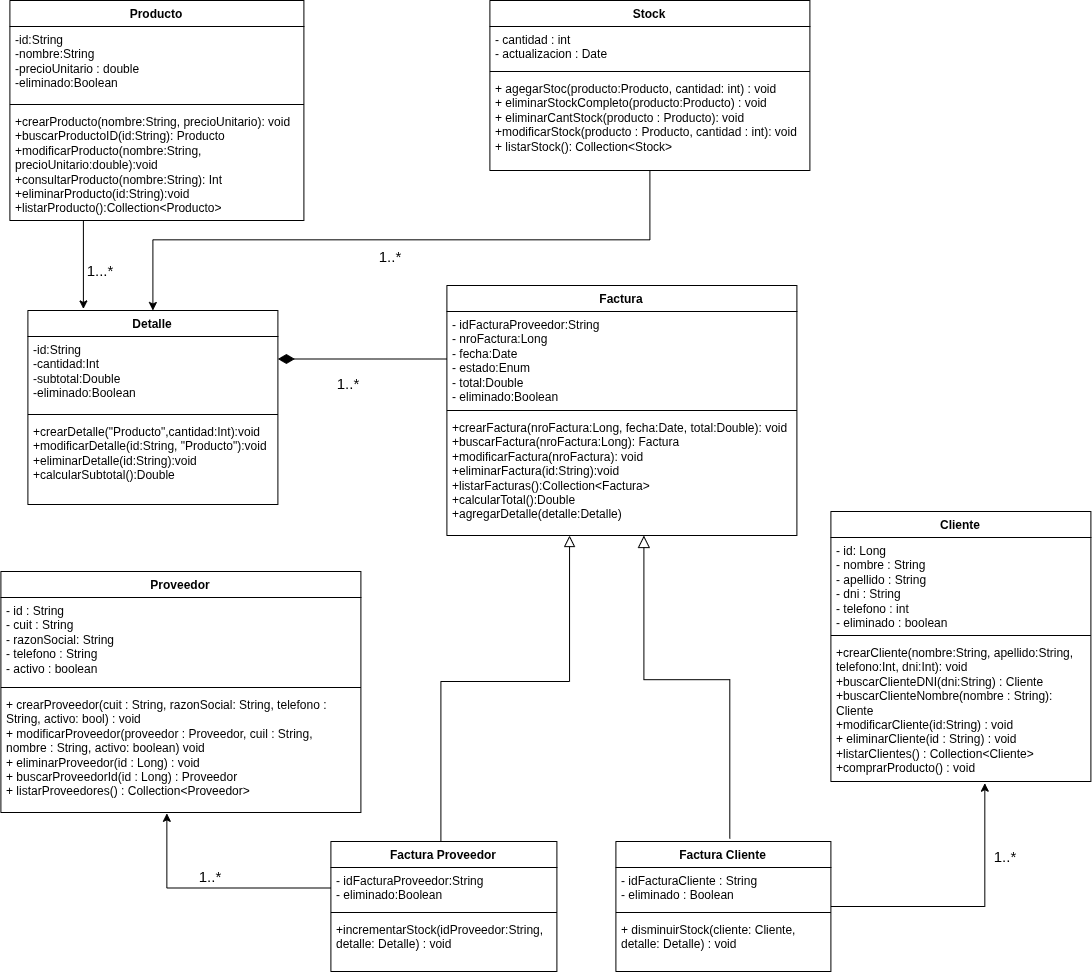

The diagram above was exported from draw.io. Its source (the exported page's mxGraphModel, read from the mxfile embedded in the PNG):
<mxGraphModel dx="890" dy="905" grid="1" gridSize="10" guides="1" tooltips="1" connect="1" arrows="1" fold="1" page="1" pageScale="1" pageWidth="827" pageHeight="1169" math="0" shadow="0">
  <root>
    <mxCell id="0" />
    <mxCell id="1" parent="0" />
    <mxCell id="hTSBvsO9jhdc9cmTmj65-1" parent="1" style="swimlane;fontStyle=1;align=center;verticalAlign=top;childLayout=stackLayout;horizontal=1;startSize=26;horizontalStack=0;resizeParent=1;resizeParentMax=0;resizeLast=0;collapsible=1;marginBottom=0;whiteSpace=wrap;html=1;" value="Producto" vertex="1">
      <mxGeometry height="220" width="294" x="839" y="79" as="geometry" />
    </mxCell>
    <mxCell id="hTSBvsO9jhdc9cmTmj65-2" parent="hTSBvsO9jhdc9cmTmj65-1" style="text;strokeColor=none;fillColor=none;align=left;verticalAlign=top;spacingLeft=4;spacingRight=4;overflow=hidden;rotatable=0;points=[[0,0.5],[1,0.5]];portConstraint=eastwest;whiteSpace=wrap;html=1;" value="-id:String&lt;br&gt;-nombre:String&lt;br&gt;-precioUnitario : double&lt;br&gt;-eliminado:Boolean" vertex="1">
      <mxGeometry height="74" width="294" y="26" as="geometry" />
    </mxCell>
    <mxCell id="hTSBvsO9jhdc9cmTmj65-3" parent="hTSBvsO9jhdc9cmTmj65-1" style="line;strokeWidth=1;fillColor=none;align=left;verticalAlign=middle;spacingTop=-1;spacingLeft=3;spacingRight=3;rotatable=0;labelPosition=right;points=[];portConstraint=eastwest;strokeColor=inherit;" value="" vertex="1">
      <mxGeometry height="8" width="294" y="100" as="geometry" />
    </mxCell>
    <mxCell id="hTSBvsO9jhdc9cmTmj65-4" parent="hTSBvsO9jhdc9cmTmj65-1" style="text;strokeColor=none;fillColor=none;align=left;verticalAlign=top;spacingLeft=4;spacingRight=4;overflow=hidden;rotatable=0;points=[[0,0.5],[1,0.5]];portConstraint=eastwest;whiteSpace=wrap;html=1;" value="+crearProducto(nombre:String, precioUnitario): void&lt;br&gt;+buscarProductoID(id:String): Producto&lt;br&gt;+modificarProducto(nombre:String, precioUnitario:double):void&lt;br&gt;+consultarProducto(nombre:String): Int&lt;br&gt;+eliminarProducto(id:String):void&lt;br&gt;+listarProducto():Collection&amp;lt;Producto&amp;gt;" vertex="1">
      <mxGeometry height="112" width="294" y="108" as="geometry" />
    </mxCell>
    <mxCell id="hTSBvsO9jhdc9cmTmj65-5" parent="1" style="swimlane;fontStyle=1;align=center;verticalAlign=top;childLayout=stackLayout;horizontal=1;startSize=26;horizontalStack=0;resizeParent=1;resizeParentMax=0;resizeLast=0;collapsible=1;marginBottom=0;whiteSpace=wrap;html=1;" value="Stock" vertex="1">
      <mxGeometry height="170" width="320" x="1319" y="79" as="geometry" />
    </mxCell>
    <mxCell id="hTSBvsO9jhdc9cmTmj65-6" parent="hTSBvsO9jhdc9cmTmj65-5" style="text;strokeColor=none;fillColor=none;align=left;verticalAlign=top;spacingLeft=4;spacingRight=4;overflow=hidden;rotatable=0;points=[[0,0.5],[1,0.5]];portConstraint=eastwest;whiteSpace=wrap;html=1;" value="- cantidad : int&lt;div&gt;- actualizacion : Date&lt;/div&gt;" vertex="1">
      <mxGeometry height="41" width="320" y="26" as="geometry" />
    </mxCell>
    <mxCell id="hTSBvsO9jhdc9cmTmj65-7" parent="hTSBvsO9jhdc9cmTmj65-5" style="line;strokeWidth=1;fillColor=none;align=left;verticalAlign=middle;spacingTop=-1;spacingLeft=3;spacingRight=3;rotatable=0;labelPosition=right;points=[];portConstraint=eastwest;strokeColor=inherit;" value="" vertex="1">
      <mxGeometry height="8" width="320" y="67" as="geometry" />
    </mxCell>
    <mxCell id="hTSBvsO9jhdc9cmTmj65-8" parent="hTSBvsO9jhdc9cmTmj65-5" style="text;strokeColor=none;fillColor=none;align=left;verticalAlign=top;spacingLeft=4;spacingRight=4;overflow=hidden;rotatable=0;points=[[0,0.5],[1,0.5]];portConstraint=eastwest;whiteSpace=wrap;html=1;" value="+ agegarStoc(producto:Producto, cantidad: int) : void&lt;div&gt;+ eliminarStockCompleto(producto:Producto) : void&lt;/div&gt;&lt;div&gt;+ eliminarCantStock(producto : Producto): void&lt;/div&gt;&lt;div&gt;+modificarStock(producto : Producto, cantidad : int): void&lt;/div&gt;&lt;div&gt;+ listarStock(): Collection&amp;lt;Stock&amp;gt;&lt;/div&gt;" vertex="1">
      <mxGeometry height="95" width="320" y="75" as="geometry" />
    </mxCell>
    <mxCell id="hTSBvsO9jhdc9cmTmj65-9" edge="1" parent="1" source="hTSBvsO9jhdc9cmTmj65-11" style="rounded=0;orthogonalLoop=1;jettySize=auto;html=1;exitX=0;exitY=0.5;exitDx=0;exitDy=0;endArrow=diamondThin;endFill=1;startArrow=none;startFill=0;endSize=14;startSize=14;entryX=1;entryY=0.25;entryDx=0;entryDy=0;" target="hTSBvsO9jhdc9cmTmj65-15">
      <mxGeometry relative="1" as="geometry">
        <mxPoint x="1680" y="605" as="sourcePoint" />
        <mxPoint x="1020" y="623" as="targetPoint" />
      </mxGeometry>
    </mxCell>
    <mxCell id="hTSBvsO9jhdc9cmTmj65-10" parent="1" style="swimlane;fontStyle=1;align=center;verticalAlign=top;childLayout=stackLayout;horizontal=1;startSize=26;horizontalStack=0;resizeParent=1;resizeParentMax=0;resizeLast=0;collapsible=1;marginBottom=0;whiteSpace=wrap;html=1;" value="Factura" vertex="1">
      <mxGeometry height="250" width="350" x="1276" y="364" as="geometry" />
    </mxCell>
    <mxCell id="hTSBvsO9jhdc9cmTmj65-11" parent="hTSBvsO9jhdc9cmTmj65-10" style="text;strokeColor=none;fillColor=none;align=left;verticalAlign=top;spacingLeft=4;spacingRight=4;overflow=hidden;rotatable=0;points=[[0,0.5],[1,0.5]];portConstraint=eastwest;whiteSpace=wrap;html=1;" value="- idFacturaProveedor:String&lt;div&gt;- nroFactura:Long&lt;br style=&quot;padding: 0px; margin: 0px;&quot;&gt;- fecha:Date&lt;br style=&quot;padding: 0px; margin: 0px;&quot;&gt;- estado:Enum&lt;br style=&quot;padding: 0px; margin: 0px;&quot;&gt;- total:Double&lt;br style=&quot;padding: 0px; margin: 0px;&quot;&gt;- eliminado:Boolean&lt;/div&gt;" vertex="1">
      <mxGeometry height="95" width="350" y="26" as="geometry" />
    </mxCell>
    <mxCell id="hTSBvsO9jhdc9cmTmj65-12" parent="hTSBvsO9jhdc9cmTmj65-10" style="line;strokeWidth=1;fillColor=none;align=left;verticalAlign=middle;spacingTop=-1;spacingLeft=3;spacingRight=3;rotatable=0;labelPosition=right;points=[];portConstraint=eastwest;strokeColor=inherit;" value="" vertex="1">
      <mxGeometry height="8" width="350" y="121" as="geometry" />
    </mxCell>
    <mxCell id="hTSBvsO9jhdc9cmTmj65-13" parent="hTSBvsO9jhdc9cmTmj65-10" style="text;strokeColor=none;fillColor=none;align=left;verticalAlign=top;spacingLeft=4;spacingRight=4;overflow=hidden;rotatable=0;points=[[0,0.5],[1,0.5]];portConstraint=eastwest;whiteSpace=wrap;html=1;" value="&lt;div&gt;+crearFactura(nroFactura:Long, fecha:Date, total:Double): void&lt;br style=&quot;padding: 0px; margin: 0px;&quot;&gt;+buscarFactura(nroFactura:Long): Factura&lt;br style=&quot;padding: 0px; margin: 0px;&quot;&gt;+modificarFactura(nroFactura): void&lt;br style=&quot;padding: 0px; margin: 0px;&quot;&gt;+eliminarFactura(id:String):void&lt;br style=&quot;padding: 0px; margin: 0px;&quot;&gt;+listarFacturas():Collection&amp;lt;Factura&amp;gt;&lt;br style=&quot;padding: 0px; margin: 0px;&quot;&gt;+calcularTotal():Double&lt;br style=&quot;padding: 0px; margin: 0px;&quot;&gt;+agregarDetalle(detalle:Detalle)&lt;/div&gt;" vertex="1">
      <mxGeometry height="121" width="350" y="129" as="geometry" />
    </mxCell>
    <mxCell id="hTSBvsO9jhdc9cmTmj65-14" edge="1" parent="1" source="hTSBvsO9jhdc9cmTmj65-15" style="edgeStyle=elbowEdgeStyle;rounded=0;orthogonalLoop=1;jettySize=auto;html=1;exitX=0.5;exitY=0;exitDx=0;exitDy=0;entryX=0.5;entryY=1;entryDx=0;entryDy=0;startArrow=classic;startFill=1;endArrow=none;endFill=0;startSize=6;elbow=vertical;" target="hTSBvsO9jhdc9cmTmj65-5">
      <mxGeometry relative="1" as="geometry" />
    </mxCell>
    <mxCell id="hTSBvsO9jhdc9cmTmj65-15" parent="1" style="swimlane;fontStyle=1;align=center;verticalAlign=top;childLayout=stackLayout;horizontal=1;startSize=26;horizontalStack=0;resizeParent=1;resizeParentMax=0;resizeLast=0;collapsible=1;marginBottom=0;whiteSpace=wrap;html=1;" value="Detalle" vertex="1">
      <mxGeometry height="194" width="250" x="857" y="389" as="geometry" />
    </mxCell>
    <mxCell id="hTSBvsO9jhdc9cmTmj65-16" parent="hTSBvsO9jhdc9cmTmj65-15" style="text;strokeColor=none;fillColor=none;align=left;verticalAlign=top;spacingLeft=4;spacingRight=4;overflow=hidden;rotatable=0;points=[[0,0.5],[1,0.5]];portConstraint=eastwest;whiteSpace=wrap;html=1;" value="-id:String&lt;br style=&quot;padding: 0px; margin: 0px;&quot;&gt;-cantidad:Int&lt;br style=&quot;padding: 0px; margin: 0px;&quot;&gt;-subtotal:Double&lt;br style=&quot;padding: 0px; margin: 0px;&quot;&gt;-eliminado:Boolean" vertex="1">
      <mxGeometry height="74" width="250" y="26" as="geometry" />
    </mxCell>
    <mxCell id="hTSBvsO9jhdc9cmTmj65-17" parent="hTSBvsO9jhdc9cmTmj65-15" style="line;strokeWidth=1;fillColor=none;align=left;verticalAlign=middle;spacingTop=-1;spacingLeft=3;spacingRight=3;rotatable=0;labelPosition=right;points=[];portConstraint=eastwest;strokeColor=inherit;" value="" vertex="1">
      <mxGeometry height="8" width="250" y="100" as="geometry" />
    </mxCell>
    <mxCell id="hTSBvsO9jhdc9cmTmj65-18" parent="hTSBvsO9jhdc9cmTmj65-15" style="text;strokeColor=none;fillColor=none;align=left;verticalAlign=top;spacingLeft=4;spacingRight=4;overflow=hidden;rotatable=0;points=[[0,0.5],[1,0.5]];portConstraint=eastwest;whiteSpace=wrap;html=1;" value="+crearDetalle(&quot;Producto&quot;,cantidad:Int):void&lt;br style=&quot;padding: 0px; margin: 0px;&quot;&gt;+modificarDetalle(id:String, &quot;Producto&quot;):void&lt;br style=&quot;padding: 0px; margin: 0px;&quot;&gt;+eliminarDetalle(id:String):void&lt;br style=&quot;padding: 0px; margin: 0px;&quot;&gt;+calcularSubtotal():Double" vertex="1">
      <mxGeometry height="86" width="250" y="108" as="geometry" />
    </mxCell>
    <mxCell id="hTSBvsO9jhdc9cmTmj65-19" edge="1" parent="1" source="hTSBvsO9jhdc9cmTmj65-23" style="rounded=0;orthogonalLoop=1;jettySize=auto;html=1;exitX=0.461;exitY=1.007;exitDx=0;exitDy=0;exitPerimeter=0;edgeStyle=elbowEdgeStyle;startArrow=classic;startFill=1;endArrow=none;endFill=0;startSize=6;entryX=0;entryY=0.5;entryDx=0;entryDy=0;elbow=vertical;" target="hTSBvsO9jhdc9cmTmj65-37">
      <mxGeometry relative="1" as="geometry">
        <Array as="points">
          <mxPoint x="1080" y="966.5" />
        </Array>
        <mxPoint x="1040" y="1000" as="targetPoint" />
      </mxGeometry>
    </mxCell>
    <mxCell id="hTSBvsO9jhdc9cmTmj65-20" parent="1" style="swimlane;fontStyle=1;align=center;verticalAlign=top;childLayout=stackLayout;horizontal=1;startSize=26;horizontalStack=0;resizeParent=1;resizeParentMax=0;resizeLast=0;collapsible=1;marginBottom=0;whiteSpace=wrap;html=1;" value="Proveedor" vertex="1">
      <mxGeometry height="241" width="360" x="830" y="650" as="geometry" />
    </mxCell>
    <mxCell id="hTSBvsO9jhdc9cmTmj65-21" parent="hTSBvsO9jhdc9cmTmj65-20" style="text;strokeColor=none;fillColor=none;align=left;verticalAlign=top;spacingLeft=4;spacingRight=4;overflow=hidden;rotatable=0;points=[[0,0.5],[1,0.5]];portConstraint=eastwest;whiteSpace=wrap;html=1;" value="- id : String&lt;div&gt;- cuit : String&lt;/div&gt;&lt;div&gt;- razonSocial: String&lt;/div&gt;&lt;div&gt;- telefono : String&lt;/div&gt;&lt;div&gt;- activo : boolean&lt;/div&gt;" vertex="1">
      <mxGeometry height="86" width="360" y="26" as="geometry" />
    </mxCell>
    <mxCell id="hTSBvsO9jhdc9cmTmj65-22" parent="hTSBvsO9jhdc9cmTmj65-20" style="line;strokeWidth=1;fillColor=none;align=left;verticalAlign=middle;spacingTop=-1;spacingLeft=3;spacingRight=3;rotatable=0;labelPosition=right;points=[];portConstraint=eastwest;strokeColor=inherit;" value="" vertex="1">
      <mxGeometry height="8" width="360" y="112" as="geometry" />
    </mxCell>
    <mxCell id="hTSBvsO9jhdc9cmTmj65-23" parent="hTSBvsO9jhdc9cmTmj65-20" style="text;strokeColor=none;fillColor=none;align=left;verticalAlign=top;spacingLeft=4;spacingRight=4;overflow=hidden;rotatable=0;points=[[0,0.5],[1,0.5]];portConstraint=eastwest;whiteSpace=wrap;html=1;" value="+ crearProveedor(cuit : String, razonSocial: String, telefono : String, activo: bool) : void&lt;div&gt;+ modificarProveedor(proveedor : Proveedor, cuil : String, nombre : String, activo: boolean) void&lt;/div&gt;&lt;div&gt;+ eliminarProveedor(id : Long) : void&lt;/div&gt;&lt;div&gt;+ buscarProveedorId(id : Long) : Proveedor&lt;/div&gt;&lt;div&gt;+ listarProveedores() : Collection&amp;lt;Proveedor&amp;gt;&amp;nbsp;&lt;/div&gt;" vertex="1">
      <mxGeometry height="121" width="360" y="120" as="geometry" />
    </mxCell>
    <mxCell id="hTSBvsO9jhdc9cmTmj65-25" parent="1" style="text;html=1;whiteSpace=wrap;strokeColor=none;fillColor=none;align=center;verticalAlign=middle;rounded=0;" value="&lt;font style=&quot;font-size: 15px;&quot;&gt;1...*&lt;/font&gt;" vertex="1">
      <mxGeometry height="30" width="60" x="900" y="334" as="geometry" />
    </mxCell>
    <mxCell id="hTSBvsO9jhdc9cmTmj65-26" parent="1" style="text;html=1;whiteSpace=wrap;strokeColor=none;fillColor=none;align=center;verticalAlign=middle;rounded=0;" value="&lt;font style=&quot;font-size: 15px;&quot;&gt;1..*&lt;/font&gt;" vertex="1">
      <mxGeometry height="30" width="60" x="1148" y="447" as="geometry" />
    </mxCell>
    <mxCell id="hTSBvsO9jhdc9cmTmj65-27" parent="1" style="swimlane;fontStyle=1;align=center;verticalAlign=top;childLayout=stackLayout;horizontal=1;startSize=26;horizontalStack=0;resizeParent=1;resizeParentMax=0;resizeLast=0;collapsible=1;marginBottom=0;whiteSpace=wrap;html=1;" value="Cliente" vertex="1">
      <mxGeometry height="270" width="260" x="1660" y="590" as="geometry" />
    </mxCell>
    <mxCell id="hTSBvsO9jhdc9cmTmj65-28" parent="hTSBvsO9jhdc9cmTmj65-27" style="text;strokeColor=none;fillColor=none;align=left;verticalAlign=top;spacingLeft=4;spacingRight=4;overflow=hidden;rotatable=0;points=[[0,0.5],[1,0.5]];portConstraint=eastwest;whiteSpace=wrap;html=1;" value="- id: Long&lt;div&gt;- nombre : String&lt;/div&gt;&lt;div&gt;- apellido : Strin&lt;span style=&quot;background-color: transparent; color: light-dark(rgb(0, 0, 0), rgb(255, 255, 255));&quot;&gt;g&lt;/span&gt;&lt;/div&gt;&lt;div&gt;&lt;span style=&quot;background-color: transparent; color: light-dark(rgb(0, 0, 0), rgb(255, 255, 255));&quot;&gt;- dni : String&lt;/span&gt;&lt;/div&gt;&lt;div&gt;&lt;span style=&quot;background-color: transparent; color: light-dark(rgb(0, 0, 0), rgb(255, 255, 255));&quot;&gt;- telefono : in&lt;/span&gt;&lt;span style=&quot;background-color: transparent; color: light-dark(rgb(0, 0, 0), rgb(255, 255, 255));&quot;&gt;t&lt;/span&gt;&lt;/div&gt;&lt;div&gt;&lt;span style=&quot;background-color: transparent; color: light-dark(rgb(0, 0, 0), rgb(255, 255, 255));&quot;&gt;- eliminado : boolean&lt;/span&gt;&lt;/div&gt;" vertex="1">
      <mxGeometry height="94" width="260" y="26" as="geometry" />
    </mxCell>
    <mxCell id="hTSBvsO9jhdc9cmTmj65-29" parent="hTSBvsO9jhdc9cmTmj65-27" style="line;strokeWidth=1;fillColor=none;align=left;verticalAlign=middle;spacingTop=-1;spacingLeft=3;spacingRight=3;rotatable=0;labelPosition=right;points=[];portConstraint=eastwest;strokeColor=inherit;" value="" vertex="1">
      <mxGeometry height="8" width="260" y="120" as="geometry" />
    </mxCell>
    <mxCell id="hTSBvsO9jhdc9cmTmj65-30" parent="hTSBvsO9jhdc9cmTmj65-27" style="text;strokeColor=none;fillColor=none;align=left;verticalAlign=top;spacingLeft=4;spacingRight=4;overflow=hidden;rotatable=0;points=[[0,0.5],[1,0.5]];portConstraint=eastwest;whiteSpace=wrap;html=1;" value="+crearCliente(nombre:String, apellido:String, telefono:Int, dni:Int): void&lt;div&gt;+buscarClienteDNI(dni:String) : Cliente&lt;/div&gt;&lt;div&gt;+buscarClienteNombre(nombre : String): Cliente&lt;/div&gt;&lt;div&gt;+modificarCliente(id:String) : void&lt;/div&gt;&lt;div&gt;+ eliminarCliente(id : String) : void&lt;/div&gt;&lt;div&gt;+listarClientes() : Collection&amp;lt;Cliente&amp;gt;&lt;/div&gt;&lt;div&gt;+comprarProducto() : void&lt;/div&gt;" vertex="1">
      <mxGeometry height="142" width="260" y="128" as="geometry" />
    </mxCell>
    <mxCell id="hTSBvsO9jhdc9cmTmj65-31" parent="1" style="swimlane;fontStyle=1;align=center;verticalAlign=top;childLayout=stackLayout;horizontal=1;startSize=26;horizontalStack=0;resizeParent=1;resizeParentMax=0;resizeLast=0;collapsible=1;marginBottom=0;whiteSpace=wrap;html=1;" value="Factura Cliente" vertex="1">
      <mxGeometry height="130" width="215" x="1445" y="920" as="geometry" />
    </mxCell>
    <mxCell id="hTSBvsO9jhdc9cmTmj65-32" parent="hTSBvsO9jhdc9cmTmj65-31" style="text;strokeColor=none;fillColor=none;align=left;verticalAlign=top;spacingLeft=4;spacingRight=4;overflow=hidden;rotatable=0;points=[[0,0.5],[1,0.5]];portConstraint=eastwest;whiteSpace=wrap;html=1;" value="- idFacturaCliente : String&lt;div&gt;- eliminado : Boolean&lt;/div&gt;" vertex="1">
      <mxGeometry height="41" width="215" y="26" as="geometry" />
    </mxCell>
    <mxCell id="hTSBvsO9jhdc9cmTmj65-33" parent="hTSBvsO9jhdc9cmTmj65-31" style="line;strokeWidth=1;fillColor=none;align=left;verticalAlign=middle;spacingTop=-1;spacingLeft=3;spacingRight=3;rotatable=0;labelPosition=right;points=[];portConstraint=eastwest;strokeColor=inherit;" value="" vertex="1">
      <mxGeometry height="8" width="215" y="67" as="geometry" />
    </mxCell>
    <mxCell id="hTSBvsO9jhdc9cmTmj65-34" parent="hTSBvsO9jhdc9cmTmj65-31" style="text;strokeColor=none;fillColor=none;align=left;verticalAlign=top;spacingLeft=4;spacingRight=4;overflow=hidden;rotatable=0;points=[[0,0.5],[1,0.5]];portConstraint=eastwest;whiteSpace=wrap;html=1;" value="+ disminuirStock(cliente: Cliente, detalle: Detalle) : void" vertex="1">
      <mxGeometry height="55" width="215" y="75" as="geometry" />
    </mxCell>
    <mxCell id="hTSBvsO9jhdc9cmTmj65-35" edge="1" parent="1" style="edgeStyle=elbowEdgeStyle;rounded=0;orthogonalLoop=1;jettySize=auto;html=1;endArrow=block;endFill=0;endSize=9;entryX=0.359;entryY=0.967;entryDx=0;entryDy=0;entryPerimeter=0;elbow=vertical;">
      <mxGeometry relative="1" as="geometry">
        <Array as="points">
          <mxPoint x="1340" y="760" />
        </Array>
        <mxPoint x="1270" y="923.99" as="sourcePoint" />
        <mxPoint x="1398.6499999999999" y="613.9970000000001" as="targetPoint" />
      </mxGeometry>
    </mxCell>
    <mxCell id="hTSBvsO9jhdc9cmTmj65-36" parent="1" style="swimlane;fontStyle=1;align=center;verticalAlign=top;childLayout=stackLayout;horizontal=1;startSize=26;horizontalStack=0;resizeParent=1;resizeParentMax=0;resizeLast=0;collapsible=1;marginBottom=0;whiteSpace=wrap;html=1;" value="Factura Proveedor" vertex="1">
      <mxGeometry height="130" width="226" x="1160" y="920" as="geometry" />
    </mxCell>
    <mxCell id="hTSBvsO9jhdc9cmTmj65-37" parent="hTSBvsO9jhdc9cmTmj65-36" style="text;strokeColor=none;fillColor=none;align=left;verticalAlign=top;spacingLeft=4;spacingRight=4;overflow=hidden;rotatable=0;points=[[0,0.5],[1,0.5]];portConstraint=eastwest;whiteSpace=wrap;html=1;" value="- idFacturaProveedor:String&lt;br style=&quot;padding: 0px; margin: 0px;&quot;&gt;- eliminado:Boolean" vertex="1">
      <mxGeometry height="41" width="226" y="26" as="geometry" />
    </mxCell>
    <mxCell id="hTSBvsO9jhdc9cmTmj65-38" parent="hTSBvsO9jhdc9cmTmj65-36" style="line;strokeWidth=1;fillColor=none;align=left;verticalAlign=middle;spacingTop=-1;spacingLeft=3;spacingRight=3;rotatable=0;labelPosition=right;points=[];portConstraint=eastwest;strokeColor=inherit;" value="" vertex="1">
      <mxGeometry height="8" width="226" y="67" as="geometry" />
    </mxCell>
    <mxCell id="hTSBvsO9jhdc9cmTmj65-39" parent="hTSBvsO9jhdc9cmTmj65-36" style="text;strokeColor=none;fillColor=none;align=left;verticalAlign=top;spacingLeft=4;spacingRight=4;overflow=hidden;rotatable=0;points=[[0,0.5],[1,0.5]];portConstraint=eastwest;whiteSpace=wrap;html=1;" value="+incrementarStock(idProveedor:String, detalle: Detalle) : void" vertex="1">
      <mxGeometry height="55" width="226" y="75" as="geometry" />
    </mxCell>
    <mxCell id="hTSBvsO9jhdc9cmTmj65-40" edge="1" parent="1" style="edgeStyle=elbowEdgeStyle;rounded=0;orthogonalLoop=1;jettySize=auto;html=1;exitX=0.5;exitY=0;exitDx=0;exitDy=0;entryX=0.585;entryY=1.015;entryDx=0;entryDy=0;entryPerimeter=0;endSize=10;endArrow=block;endFill=0;elbow=vertical;">
      <mxGeometry relative="1" as="geometry">
        <Array as="points">
          <mxPoint x="1522.25" y="758.19" />
        </Array>
        <mxPoint x="1558.9" y="916.98" as="sourcePoint" />
        <mxPoint x="1473" y="614.0050000000001" as="targetPoint" />
      </mxGeometry>
    </mxCell>
    <mxCell id="hTSBvsO9jhdc9cmTmj65-41" edge="1" parent="1" source="hTSBvsO9jhdc9cmTmj65-31" style="edgeStyle=elbowEdgeStyle;rounded=0;orthogonalLoop=1;jettySize=auto;html=1;exitX=1;exitY=0.5;exitDx=0;exitDy=0;entryX=0.592;entryY=1.012;entryDx=0;entryDy=0;entryPerimeter=0;startSize=6;elbow=vertical;endSize=6;" target="hTSBvsO9jhdc9cmTmj65-30">
      <mxGeometry relative="1" as="geometry">
        <Array as="points">
          <mxPoint x="1730" y="985" />
        </Array>
      </mxGeometry>
    </mxCell>
    <mxCell id="hTSBvsO9jhdc9cmTmj65-42" parent="1" style="text;html=1;whiteSpace=wrap;strokeColor=none;fillColor=none;align=center;verticalAlign=middle;rounded=0;" value="&lt;font style=&quot;font-size: 15px;&quot;&gt;1..*&lt;/font&gt;" vertex="1">
      <mxGeometry height="30" width="60" x="1190" y="320" as="geometry" />
    </mxCell>
    <mxCell id="hTSBvsO9jhdc9cmTmj65-43" parent="1" style="text;html=1;whiteSpace=wrap;strokeColor=none;fillColor=none;align=center;verticalAlign=middle;rounded=0;" value="&lt;font style=&quot;font-size: 15px;&quot;&gt;1..*&lt;/font&gt;" vertex="1">
      <mxGeometry height="30" width="60" x="1010" y="940" as="geometry" />
    </mxCell>
    <mxCell id="hTSBvsO9jhdc9cmTmj65-44" parent="1" style="text;html=1;whiteSpace=wrap;strokeColor=none;fillColor=none;align=center;verticalAlign=middle;rounded=0;" value="&lt;font style=&quot;font-size: 15px;&quot;&gt;1..*&lt;/font&gt;" vertex="1">
      <mxGeometry height="30" width="60" x="1805" y="920" as="geometry" />
    </mxCell>
    <mxCell id="XlJQFoqeyvhNGFVuO9Ku-2" edge="1" parent="1" source="hTSBvsO9jhdc9cmTmj65-1" style="rounded=0;orthogonalLoop=1;jettySize=auto;html=1;exitX=0.25;exitY=1;exitDx=0;exitDy=0;entryX=0.222;entryY=-0.008;entryDx=0;entryDy=0;entryPerimeter=0;" target="hTSBvsO9jhdc9cmTmj65-15">
      <mxGeometry relative="1" as="geometry" />
    </mxCell>
  </root>
</mxGraphModel>